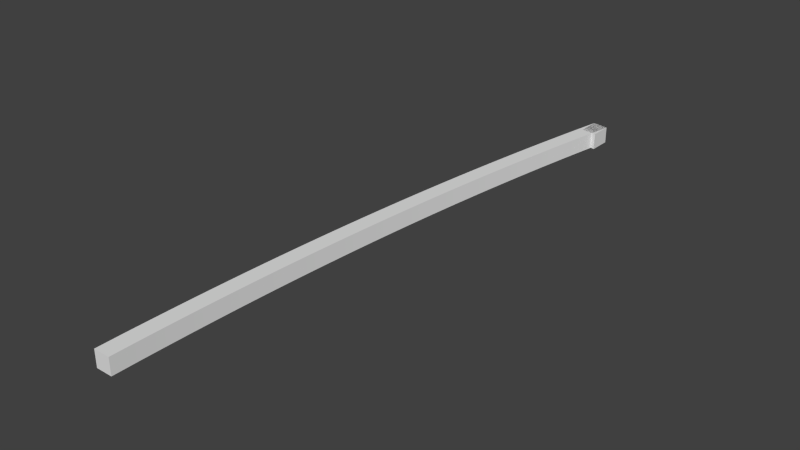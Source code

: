 # Source: mask-right.blend  (saved by Blender 2.69.0; exported with 4.5.12 LTS)
import bpy
from mathutils import Matrix  # noqa: F401  (used for matrix-valued properties, if any)

bpy.ops.wm.read_factory_settings(use_empty=True)
scene = bpy.context.scene
scene.name = 'Scene'

# ---- collections
col_collection_1 = bpy.data.collections.new('Collection 1'); scene.collection.children.link(col_collection_1)

# ---- world
world_world = bpy.data.worlds.new('World'); scene.world = world_world
world_world.color = (0.05088, 0.05088, 0.05088)
world_world.use_sun_shadow = False
world_world.sun_shadow_jitter_overblur = 0.0
world_world.cycles.sampling_method = 'MANUAL'
world_world.cycles.sample_map_resolution = 256

# ---- meshes
me_plane = bpy.data.meshes.new('Plane')
me_plane.from_pydata([(1.0, -1.0, 0.0), (-1.0, -1.0, 0.0), (1.0, 1.0, 0.0), (-1.0, 1.0, 0.0), (1.001, -1.0, -1.088), (-0.9985, -1.0, -1.094), (1.001, 1.0, -1.088), (-0.9985, 1.0, -1.094), (1.006, -1.0, -2.176), (-0.9941, -1.0, -2.187), (1.006, 1.0, -2.176), (-0.9941, 1.0, -2.187), (1.013, -1.0, -3.264), (-0.9866, -1.0, -3.281), (1.013, 1.0, -3.264), (-0.9866, 1.0, -3.281), (1.024, -1.0, -4.352), (-0.9762, -1.0, -4.374), (1.024, 1.0, -4.352), (-0.9762, 1.0, -4.374), (1.037, -1.0, -5.44), (-0.9628, -1.0, -5.468), (1.037, 1.0, -5.44), (-0.9628, 1.0, -5.468), (1.053, -1.0, -6.528), (-0.9465, -1.0, -6.561), (1.053, 1.0, -6.528), (-0.9465, 1.0, -6.561), (1.073, -1.0, -7.616), (-0.9271, -1.0, -7.654), (1.073, 1.0, -7.616), (-0.9271, 1.0, -7.654), (1.095, -1.0, -8.704), (-0.9048, -1.0, -8.748), (1.095, 1.0, -8.704), (-0.9048, 1.0, -8.748), (1.12, -1.0, -9.792), (-0.8794, -1.0, -9.841), (1.12, 1.0, -9.792), (-0.8794, 1.0, -9.841), (1.148, -1.0, -10.88), (-0.8511, -1.0, -10.93), (1.148, 1.0, -10.88), (-0.8511, 1.0, -10.93), (1.179, -1.0, -11.97), (-0.8198, -1.0, -12.03), (1.179, 1.0, -11.97), (-0.8198, 1.0, -12.03), (1.213, -1.0, -13.05), (-0.7856, -1.0, -13.12), (1.213, 1.0, -13.05), (-0.7856, 1.0, -13.12), (1.25, -1.0, -14.14), (-0.7483, -1.0, -14.21), (1.25, 1.0, -14.14), (-0.7483, 1.0, -14.21), (1.29, -1.0, -15.23), (-0.7081, -1.0, -15.31), (1.29, 1.0, -15.23), (-0.7081, 1.0, -15.31), (1.333, -1.0, -16.32), (-0.6649, -1.0, -16.4), (1.333, 1.0, -16.32), (-0.6649, 1.0, -16.4), (1.379, -1.0, -17.4), (-0.6187, -1.0, -17.49), (1.379, 1.0, -17.4), (-0.6187, 1.0, -17.49), (1.428, -1.0, -18.49), (-0.5695, -1.0, -18.58), (1.428, 1.0, -18.49), (-0.5695, 1.0, -18.58), (1.48, -1.0, -19.58), (-0.5174, -1.0, -19.68), (1.48, 1.0, -19.58), (-0.5174, 1.0, -19.68), (1.535, -1.0, -20.66), (-0.4623, -1.0, -20.77), (1.535, 1.0, -20.66), (-0.4623, 1.0, -20.77), (1.593, -1.0, -21.75), (-0.4042, -1.0, -21.86), (1.593, 1.0, -21.75), (-0.4042, 1.0, -21.86), (1.654, -1.0, -22.84), (-0.3431, -1.0, -22.95), (1.654, 1.0, -22.84), (-0.3431, 1.0, -22.95), (1.717, -1.0, -23.92), (-0.279, -1.0, -24.04), (1.717, 1.0, -23.92), (-0.279, 1.0, -24.04), (1.784, -1.0, -25.01), (-0.212, -1.0, -25.14), (1.784, 1.0, -25.01), (-0.212, 1.0, -25.14), (1.854, -1.0, -26.1), (-0.142, -1.0, -26.23), (1.854, 1.0, -26.1), (-0.142, 1.0, -26.23), (1.926, -1.0, -27.18), (-0.06898, -1.0, -27.32), (1.926, 1.0, -27.18), (-0.06898, 1.0, -27.32), (2.002, -1.0, -28.27), (0.006982, -1.0, -28.41), (2.002, 1.0, -28.27), (0.006982, 1.0, -28.41), (2.081, -1.0, -29.35), (0.08592, -1.0, -29.5), (2.081, 1.0, -29.35), (0.08592, 1.0, -29.5), (2.162, -1.0, -30.44), (0.1678, -1.0, -30.59), (2.162, 1.0, -30.44), (0.1678, 1.0, -30.59), (2.246, -1.0, -31.52), (0.2527, -1.0, -31.68), (2.246, 1.0, -31.52), (0.2527, 1.0, -31.68), (2.334, -1.0, -32.61), (0.3406, -1.0, -32.77), (2.334, 1.0, -32.61), (0.3406, 1.0, -32.77), (2.424, -1.0, -33.69), (0.4314, -1.0, -33.86), (2.424, 1.0, -33.69), (0.4314, 1.0, -33.86), (2.518, -1.0, -34.78), (0.5252, -1.0, -34.95), (2.518, 1.0, -34.78), (0.5252, 1.0, -34.95), (2.614, -1.0, -35.86), (0.622, -1.0, -36.04), (2.614, 1.0, -35.86), (0.622, 1.0, -36.04), (2.713, -1.0, -36.94), (0.7217, -1.0, -37.13), (2.713, 1.0, -36.94), (0.7217, 1.0, -37.13), (2.815, -1.0, -38.03), (0.8244, -1.0, -38.22), (2.815, 1.0, -38.03), (0.8244, 1.0, -38.22), (2.92, -1.0, -39.11), (0.9301, -1.0, -39.3), (2.92, 1.0, -39.11), (0.9301, 1.0, -39.3), (3.029, -1.0, -40.19), (1.039, -1.0, -40.39), (3.029, 1.0, -40.19), (1.039, 1.0, -40.39), (3.14, -1.0, -41.27), (1.15, -1.0, -41.48), (3.14, 1.0, -41.27), (1.15, 1.0, -41.48), (3.254, -1.0, -42.36), (1.265, -1.0, -42.57), (3.254, 1.0, -42.36), (1.265, 1.0, -42.57), (3.371, -1.0, -43.44), (1.383, -1.0, -43.66), (3.371, 1.0, -43.44), (1.383, 1.0, -43.66), (3.491, -1.0, -44.52), (1.503, -1.0, -44.74), (3.491, 1.0, -44.52), (1.503, 1.0, -44.74), (3.613, -1.0, -45.6), (1.626, -1.0, -45.83), (3.613, 1.0, -45.6), (1.626, 1.0, -45.83), (3.739, -1.0, -46.68), (1.753, -1.0, -46.92), (3.739, 1.0, -46.68), (1.753, 1.0, -46.92), (3.868, -1.0, -47.76), (1.882, -1.0, -48.0), (3.868, 1.0, -47.76), (1.882, 1.0, -48.0), (4.0, -1.0, -48.84), (2.015, -1.0, -49.09), (4.0, 1.0, -48.84), (2.015, 1.0, -49.09), (4.134, -1.0, -49.92), (2.15, -1.0, -50.17), (4.134, 1.0, -49.92), (2.15, 1.0, -50.17), (4.272, -1.0, -51.0), (2.288, -1.0, -51.26), (4.272, 1.0, -51.0), (2.288, 1.0, -51.26), (4.412, -1.0, -52.08), (2.43, -1.0, -52.34), (4.412, 1.0, -52.08), (2.43, 1.0, -52.34), (4.556, -1.0, -53.16), (2.574, -1.0, -53.43), (4.556, 1.0, -53.16), (2.574, 1.0, -53.43), (4.702, -1.0, -54.24), (2.721, -1.0, -54.51), (4.702, 1.0, -54.24), (2.721, 1.0, -54.51), (4.852, -1.0, -55.31), (2.871, -1.0, -55.59), (4.852, 1.0, -55.31), (2.871, 1.0, -55.59), (5.004, -1.0, -56.39), (3.024, -1.0, -56.67), (5.004, 1.0, -56.39), (3.024, 1.0, -56.67), (5.159, -1.0, -57.47), (3.18, -1.0, -57.76), (5.159, 1.0, -57.47), (3.18, 1.0, -57.76), (5.317, -1.0, -58.55), (3.339, -1.0, -58.84), (5.317, 1.0, -58.55), (3.339, 1.0, -58.84), (5.478, -1.0, -59.62), (3.501, -1.0, -59.92), (5.478, 1.0, -59.62), (3.501, 1.0, -59.92), (5.643, -1.0, -60.7), (3.666, -1.0, -61.0), (5.643, 1.0, -60.7), (3.666, 1.0, -61.0), (5.809, -1.0, -61.77), (3.834, -1.0, -62.08), (5.809, 1.0, -61.77), (3.834, 1.0, -62.08), (5.979, -1.0, -62.85), (4.004, -1.0, -63.16), (5.979, 1.0, -62.85), (4.004, 1.0, -63.16), (6.152, -1.0, -63.92), (4.178, -1.0, -64.24), (6.152, 1.0, -63.92), (4.178, 1.0, -64.24), (6.328, -1.0, -65.0), (4.355, -1.0, -65.32), (6.328, 1.0, -65.0), (4.355, 1.0, -65.32), (6.507, -1.0, -66.07), (4.534, -1.0, -66.4), (6.507, 1.0, -66.07), (4.534, 1.0, -66.4), (6.688, -1.0, -67.14), (4.717, -1.0, -67.48), (6.688, 1.0, -67.14), (4.717, 1.0, -67.48), (6.873, -1.0, -68.21), (4.902, -1.0, -68.56), (6.873, 1.0, -68.21), (4.902, 1.0, -68.56), (7.06, -1.0, -69.29), (5.091, -1.0, -69.63), (7.06, 1.0, -69.29), (5.091, 1.0, -69.63), (1.014, -1.0, 2.829), (-0.9863, -1.0, 2.829), (1.014, 1.0, 2.829), (-0.9863, 1.0, 2.829), (7.074, -1.0, -66.46), (5.104, -1.0, -66.8), (7.074, 1.0, -66.46), (5.104, 1.0, -66.8)], [], [(4, 6, 10, 8), (0, 2, 6, 4), (3, 1, 5, 7), (2, 3, 7, 6), (1, 0, 4, 5), (8, 10, 14, 12), (7, 5, 9, 11), (6, 7, 11, 10), (5, 4, 8, 9), (12, 14, 18, 16), (11, 9, 13, 15), (10, 11, 15, 14), (9, 8, 12, 13), (16, 18, 22, 20), (15, 13, 17, 19), (14, 15, 19, 18), (13, 12, 16, 17), (20, 22, 26, 24), (19, 17, 21, 23), (18, 19, 23, 22), (17, 16, 20, 21), (24, 26, 30, 28), (23, 21, 25, 27), (22, 23, 27, 26), (21, 20, 24, 25), (28, 30, 34, 32), (27, 25, 29, 31), (26, 27, 31, 30), (25, 24, 28, 29), (32, 34, 38, 36), (31, 29, 33, 35), (30, 31, 35, 34), (29, 28, 32, 33), (36, 38, 42, 40), (35, 33, 37, 39), (34, 35, 39, 38), (33, 32, 36, 37), (40, 42, 46, 44), (39, 37, 41, 43), (38, 39, 43, 42), (37, 36, 40, 41), (44, 46, 50, 48), (43, 41, 45, 47), (42, 43, 47, 46), (41, 40, 44, 45), (48, 50, 54, 52), (47, 45, 49, 51), (46, 47, 51, 50), (45, 44, 48, 49), (52, 54, 58, 56), (51, 49, 53, 55), (50, 51, 55, 54), (49, 48, 52, 53), (56, 58, 62, 60), (55, 53, 57, 59), (54, 55, 59, 58), (53, 52, 56, 57), (60, 62, 66, 64), (59, 57, 61, 63), (58, 59, 63, 62), (57, 56, 60, 61), (64, 66, 70, 68), (63, 61, 65, 67), (62, 63, 67, 66), (61, 60, 64, 65), (68, 70, 74, 72), (67, 65, 69, 71), (66, 67, 71, 70), (65, 64, 68, 69), (72, 74, 78, 76), (71, 69, 73, 75), (70, 71, 75, 74), (69, 68, 72, 73), (76, 78, 82, 80), (75, 73, 77, 79), (74, 75, 79, 78), (73, 72, 76, 77), (80, 82, 86, 84), (79, 77, 81, 83), (78, 79, 83, 82), (77, 76, 80, 81), (84, 86, 90, 88), (83, 81, 85, 87), (82, 83, 87, 86), (81, 80, 84, 85), (88, 90, 94, 92), (87, 85, 89, 91), (86, 87, 91, 90), (85, 84, 88, 89), (92, 94, 98, 96), (91, 89, 93, 95), (90, 91, 95, 94), (89, 88, 92, 93), (96, 98, 102, 100), (95, 93, 97, 99), (94, 95, 99, 98), (93, 92, 96, 97), (100, 102, 106, 104), (99, 97, 101, 103), (98, 99, 103, 102), (97, 96, 100, 101), (104, 106, 110, 108), (103, 101, 105, 107), (102, 103, 107, 106), (101, 100, 104, 105), (108, 110, 114, 112), (107, 105, 109, 111), (106, 107, 111, 110), (105, 104, 108, 109), (112, 114, 118, 116), (111, 109, 113, 115), (110, 111, 115, 114), (109, 108, 112, 113), (116, 118, 122, 120), (115, 113, 117, 119), (114, 115, 119, 118), (113, 112, 116, 117), (120, 122, 126, 124), (119, 117, 121, 123), (118, 119, 123, 122), (117, 116, 120, 121), (124, 126, 130, 128), (123, 121, 125, 127), (122, 123, 127, 126), (121, 120, 124, 125), (128, 130, 134, 132), (127, 125, 129, 131), (126, 127, 131, 130), (125, 124, 128, 129), (132, 134, 138, 136), (131, 129, 133, 135), (130, 131, 135, 134), (129, 128, 132, 133), (136, 138, 142, 140), (135, 133, 137, 139), (134, 135, 139, 138), (133, 132, 136, 137), (140, 142, 146, 144), (139, 137, 141, 143), (138, 139, 143, 142), (137, 136, 140, 141), (144, 146, 150, 148), (143, 141, 145, 147), (142, 143, 147, 146), (141, 140, 144, 145), (148, 150, 154, 152), (147, 145, 149, 151), (146, 147, 151, 150), (145, 144, 148, 149), (152, 154, 158, 156), (151, 149, 153, 155), (150, 151, 155, 154), (149, 148, 152, 153), (156, 158, 162, 160), (155, 153, 157, 159), (154, 155, 159, 158), (153, 152, 156, 157), (160, 162, 166, 164), (159, 157, 161, 163), (158, 159, 163, 162), (157, 156, 160, 161), (164, 166, 170, 168), (163, 161, 165, 167), (162, 163, 167, 166), (161, 160, 164, 165), (168, 170, 174, 172), (167, 165, 169, 171), (166, 167, 171, 170), (165, 164, 168, 169), (172, 174, 178, 176), (171, 169, 173, 175), (170, 171, 175, 174), (169, 168, 172, 173), (176, 178, 182, 180), (175, 173, 177, 179), (174, 175, 179, 178), (173, 172, 176, 177), (180, 182, 186, 184), (179, 177, 181, 183), (178, 179, 183, 182), (177, 176, 180, 181), (184, 186, 190, 188), (183, 181, 185, 187), (182, 183, 187, 186), (181, 180, 184, 185), (188, 190, 194, 192), (187, 185, 189, 191), (186, 187, 191, 190), (185, 184, 188, 189), (192, 194, 198, 196), (191, 189, 193, 195), (190, 191, 195, 194), (189, 188, 192, 193), (196, 198, 202, 200), (195, 193, 197, 199), (194, 195, 199, 198), (193, 192, 196, 197), (200, 202, 206, 204), (199, 197, 201, 203), (198, 199, 203, 202), (197, 196, 200, 201), (204, 206, 210, 208), (203, 201, 205, 207), (202, 203, 207, 206), (201, 200, 204, 205), (208, 210, 214, 212), (207, 205, 209, 211), (206, 207, 211, 210), (205, 204, 208, 209), (212, 214, 218, 216), (211, 209, 213, 215), (210, 211, 215, 214), (209, 208, 212, 213), (216, 218, 222, 220), (215, 213, 217, 219), (214, 215, 219, 218), (213, 212, 216, 217), (220, 222, 226, 224), (219, 217, 221, 223), (218, 219, 223, 222), (217, 216, 220, 221), (224, 226, 230, 228), (223, 221, 225, 227), (222, 223, 227, 226), (221, 220, 224, 225), (228, 230, 234, 232), (227, 225, 229, 231), (226, 227, 231, 230), (225, 224, 228, 229), (232, 234, 238, 236), (231, 229, 233, 235), (230, 231, 235, 234), (229, 228, 232, 233), (236, 238, 242, 240), (235, 233, 237, 239), (234, 235, 239, 238), (233, 232, 236, 237), (240, 242, 246, 244), (239, 237, 241, 243), (238, 239, 243, 242), (237, 236, 240, 241), (244, 246, 250, 248), (243, 241, 245, 247), (242, 243, 247, 246), (241, 240, 244, 245), (248, 250, 254, 252), (247, 245, 249, 251), (246, 247, 251, 250), (245, 244, 248, 249), (252, 254, 258, 256), (251, 249, 253, 255), (250, 251, 255, 254), (249, 248, 252, 253), (255, 253, 257, 259), (254, 255, 259, 258), (253, 252, 256, 257), (261, 263, 262, 260), (265, 264, 266, 267), (259, 257, 265, 267), (256, 258, 266, 264), (258, 259, 267, 266), (257, 256, 264, 265), (2, 0, 260, 262), (1, 3, 263, 261), (3, 2, 262, 263), (0, 1, 261, 260)])
me_plane.use_remesh_preserve_volume = False
me_plane.use_remesh_preserve_attributes = False
me_plane.use_mirror_vertex_groups = False
me_plane.update()

# ---- objects
ob_rightmask = bpy.data.objects.new('RightMask', me_plane)

# ---- transforms, parenting, visibility, modifiers, constraints
ob_rightmask.location = (-2.0, 0.0, 0.0)
ob_rightmask.rotation_euler = (1.571, 0.0, 0.0)
ob_rightmask.lineart.crease_threshold = 0.0

# ---- collection membership
col_collection_1.objects.link(ob_rightmask)

# ---- scene / render settings (as saved in the file)
scene.frame_start = 1; scene.frame_end = 250; scene.frame_set(84)
scene.render.engine = 'BLENDER_EEVEE_NEXT'
scene.render.image_settings.compression = 90
scene.render.resolution_percentage = 50
scene.render.dither_intensity = 0.0
scene.cycles.use_denoising = False
scene.cycles.samples = 10
scene.cycles.sampling_pattern = 'TABULATED_SOBOL'
scene.cycles.light_sampling_threshold = 0.0
scene.cycles.use_adaptive_sampling = False
scene.cycles.use_light_tree = False
scene.cycles.blur_glossy = 0.0
scene.cycles.volume_bounces = 1
scene.cycles.pixel_filter_type = 'GAUSSIAN'
scene.cycles.sample_clamp_indirect = 0.0
scene.view_settings.view_transform = 'Standard'
bpy.context.view_layer.update()

# ---- added for rendering (the .blend has no active camera and no usable light): camera, sun
cam_auto = bpy.data.cameras.new('AutoCamera')
cam_auto.lens = 50.0
cam_auto.sensor_width = 36.0
cam_auto.clip_end = 1184.33
ob_auto_camera = bpy.data.objects.new('AutoCamera', cam_auto)
scene.collection.objects.link(ob_auto_camera)
ob_auto_camera.location = (68.5207, -47.5783, 53.987)
ob_auto_camera.rotation_euler = (1.09748, -7.21219e-08, 0.694738)
scene.camera = ob_auto_camera
light_auto_sun = bpy.data.lights.new('AutoSun', 'SUN')
light_auto_sun.energy = 3.0
light_auto_sun.angle = 0.0523599
ob_auto_sun = bpy.data.objects.new('AutoSun', light_auto_sun)
scene.collection.objects.link(ob_auto_sun)
ob_auto_sun.rotation_euler = (0.872665, 0.174533, 0.523599)
bpy.context.view_layer.update()
